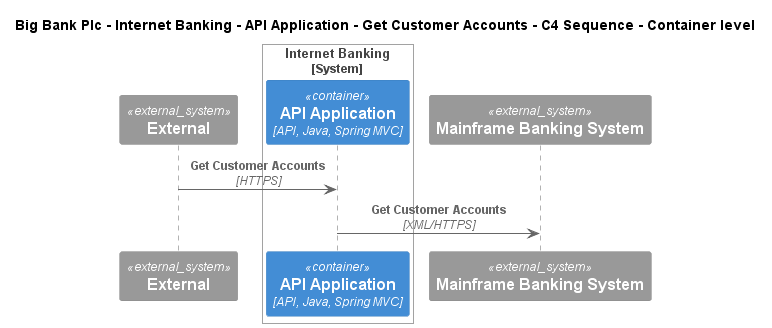

The diagram above was rendered by PlantUML. Its source (embedded in the PNG):
@startuml
!include ..\..\..\..\..\..\..\.c4s\C4_Sequence.puml
SHOW_FOOT_BOXES()

title Big Bank Plc - Internet Banking - API Application - Get Customer Accounts - C4 Sequence - Container level

System_Ext(C4InterFlow.SoftwareSystems.ExternalSystem, "External", "")

System_Boundary(BigBankPlc.SoftwareSystems.InternetBanking, "Internet Banking")
    Container(BigBankPlc.SoftwareSystems.InternetBanking.Containers.APIApplication, "API Application", "API, Java, Spring MVC", "Provides Internet banking functionality via API")
Boundary_End()
System_Ext(BigBankPlc.SoftwareSystems.MainframeBankingSystem, "Mainframe Banking System", "Stores all of the core banking information about customers, accounts, transactions, etc.")

Rel(C4InterFlow.SoftwareSystems.ExternalSystem, BigBankPlc.SoftwareSystems.InternetBanking.Containers.APIApplication, "Get Customer Accounts", "HTTPS")
Rel(BigBankPlc.SoftwareSystems.InternetBanking.Containers.APIApplication, BigBankPlc.SoftwareSystems.MainframeBankingSystem, "Get Customer Accounts", "XML/HTTPS")


@enduml